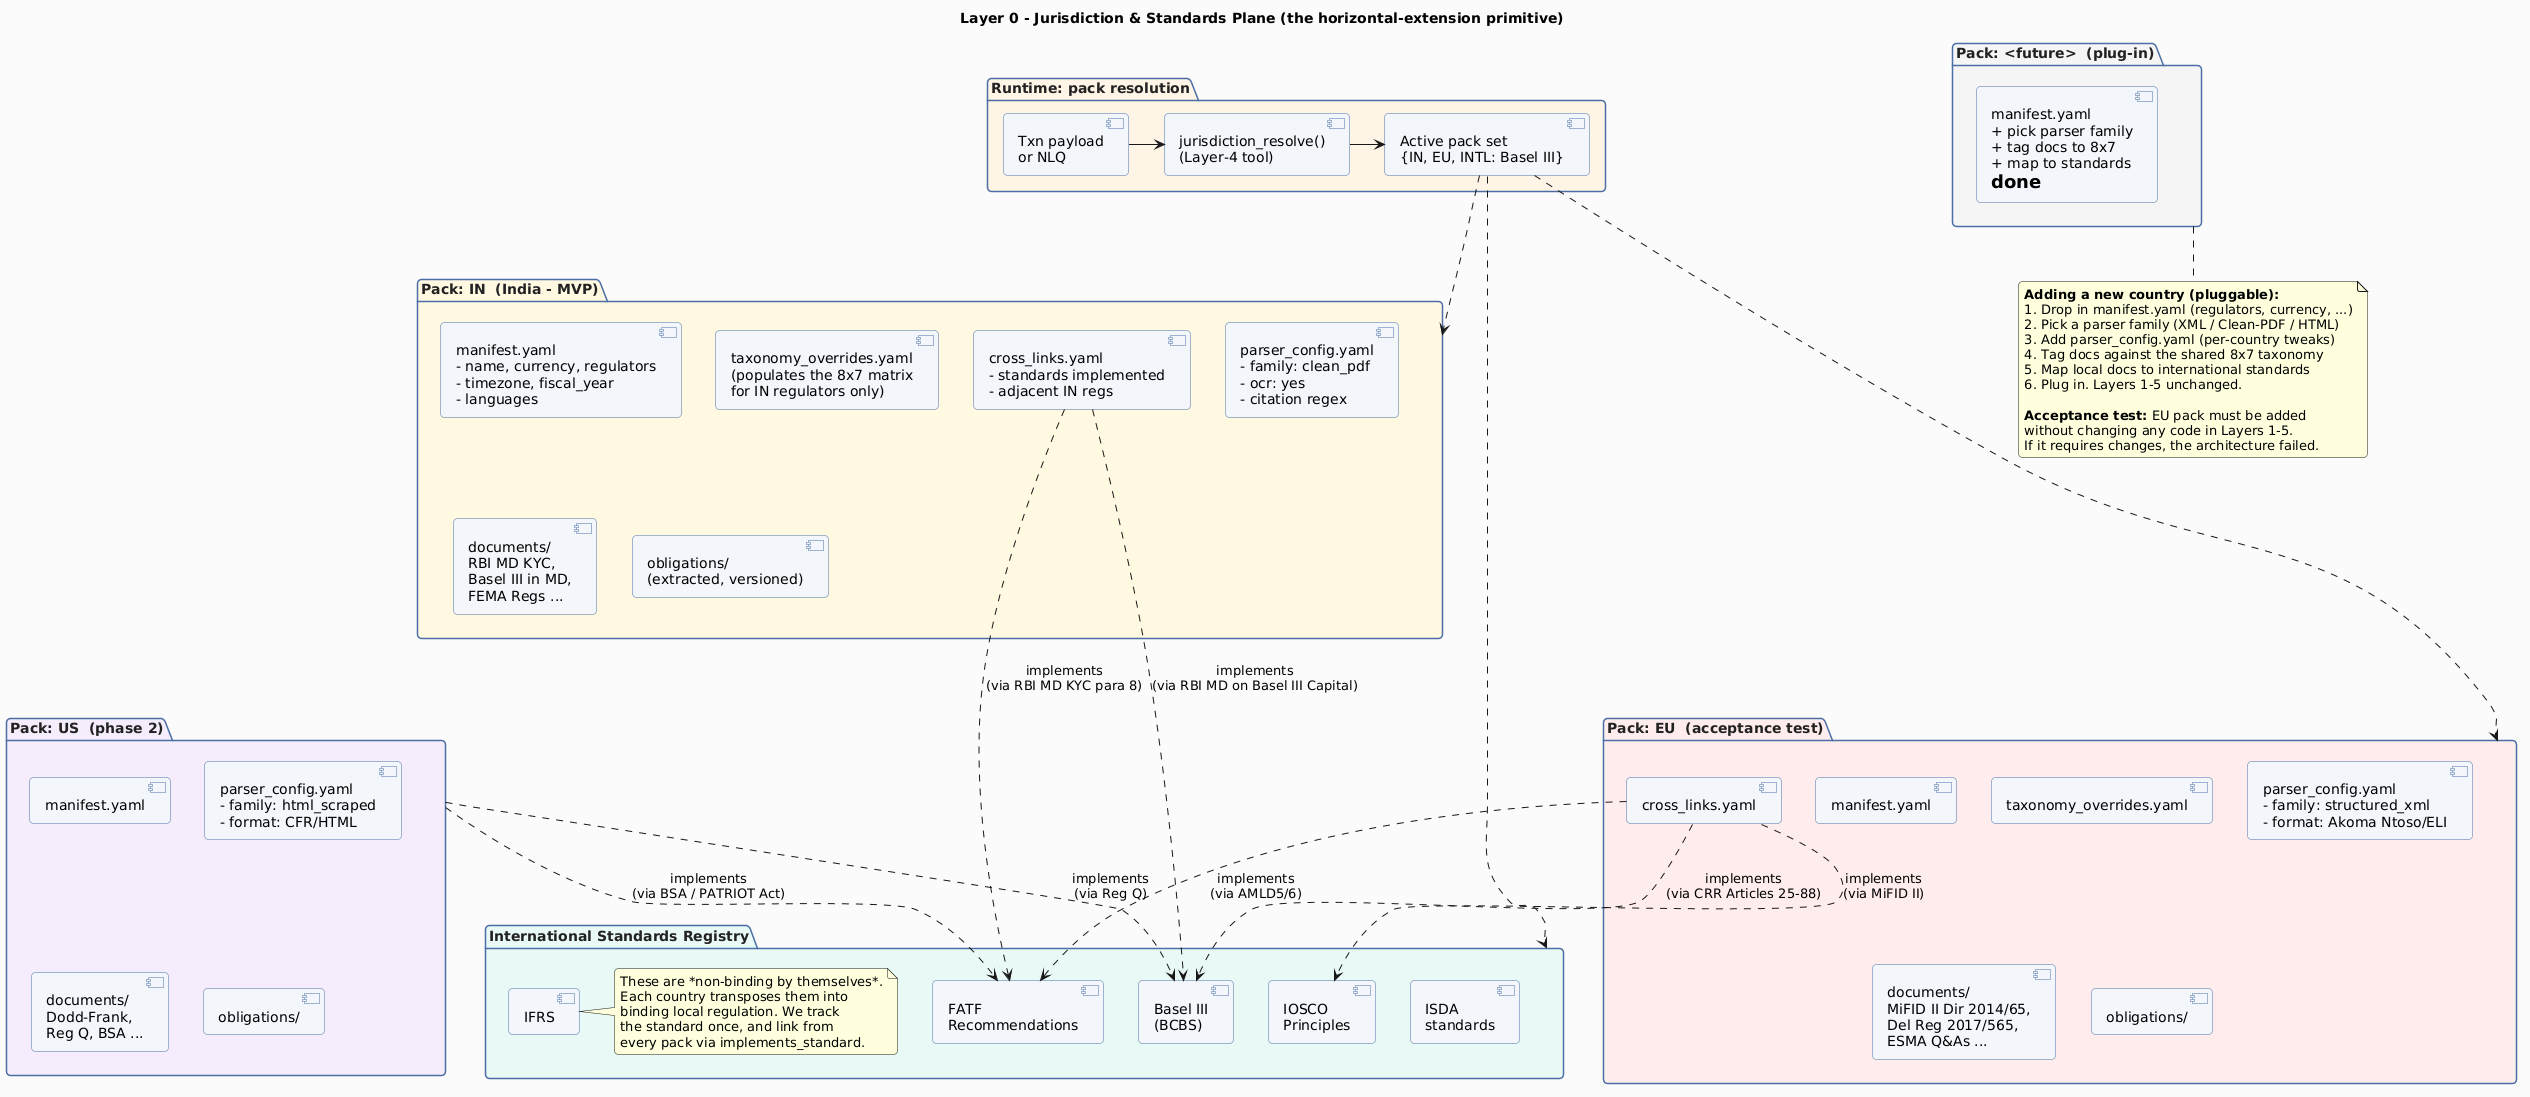

The diagram above was rendered by PlantUML. Its source (embedded in the PNG):
@startuml
title Layer 0 - Jurisdiction & Standards Plane (the horizontal-extension primitive)

' =================================================================================
' International standards sit ABOVE all jurisdictional packs and "project
' down" via implements_standard edges. Each pack is a self-contained,
' pluggable manifest + content. Adding a new country = adding a new pack;
' no change in Layers 1-5.
' =================================================================================

skinparam backgroundColor #FAFAFA
skinparam shadowing false
skinparam defaultFontName "Helvetica"
skinparam roundCorner 8

skinparam package {
    BackgroundColor #FFFFFF
    BorderColor #4A6FA5
    FontColor #222222
}

skinparam component {
    BackgroundColor #F2F6FB
    BorderColor #4A6FA5
}

' ---------------------------------------------------------------------------------
' International Standards Tier
' ---------------------------------------------------------------------------------

package "International Standards Registry" as INTL #E8F8F5 {
    component "Basel III\n(BCBS)" as STD_BASEL
    component "FATF\nRecommendations" as STD_FATF
    component "IOSCO\nPrinciples" as STD_IOSCO
    component "ISDA\nstandards" as STD_ISDA
    component "IFRS" as STD_IFRS
    note right
      These are *non-binding by themselves*.
      Each country transposes them into
      binding local regulation. We track
      the standard once, and link from
      every pack via implements_standard.
    end note
}

' ---------------------------------------------------------------------------------
' IN Pack (MVP - built first end-to-end)
' ---------------------------------------------------------------------------------
package "Pack: IN  (India - MVP)" as PACK_IN #FFF8E1 {
    component "manifest.yaml\n- name, currency, regulators\n- timezone, fiscal_year\n- languages" as IN_manifest
    component "taxonomy_overrides.yaml\n(populates the 8x7 matrix\nfor IN regulators only)" as IN_tax
    component "parser_config.yaml\n- family: clean_pdf\n- ocr: yes\n- citation regex" as IN_parser
    component "documents/\nRBI MD KYC,\nBasel III in MD,\nFEMA Regs ..." as IN_docs
    component "obligations/\n(extracted, versioned)" as IN_obl
    component "cross_links.yaml\n- standards implemented\n- adjacent IN regs" as IN_links
}

' ---------------------------------------------------------------------------------
' EU Pack (acceptance test for horizontal extension)
' ---------------------------------------------------------------------------------
package "Pack: EU  (acceptance test)" as PACK_EU #FFEDED {
    component "manifest.yaml" as EU_manifest
    component "taxonomy_overrides.yaml" as EU_tax
    component "parser_config.yaml\n- family: structured_xml\n- format: Akoma Ntoso/ELI" as EU_parser
    component "documents/\nMiFID II Dir 2014/65,\nDel Reg 2017/565,\nESMA Q&As ..." as EU_docs
    component "obligations/" as EU_obl
    component "cross_links.yaml" as EU_links
}

' ---------------------------------------------------------------------------------
' US Pack (later)
' ---------------------------------------------------------------------------------
package "Pack: US  (phase 2)" as PACK_US #F4ECFB {
    component "manifest.yaml" as US_manifest
    component "parser_config.yaml\n- family: html_scraped\n- format: CFR/HTML" as US_parser
    component "documents/\nDodd-Frank,\nReg Q, BSA ..." as US_docs
    component "obligations/" as US_obl
}

' ---------------------------------------------------------------------------------
' Future Pack (proof of plug-in extensibility)
' ---------------------------------------------------------------------------------
package "Pack: <future>  (plug-in)" as PACK_X #F5F5F5 {
    component "manifest.yaml\n+ pick parser family\n+ tag docs to 8x7\n+ map to standards\n= done" as X_all
}

' ---------------------------------------------------------------------------------
' implements_standard edges (cross-tier)
' ---------------------------------------------------------------------------------
IN_links ..> STD_BASEL : implements\n(via RBI MD on Basel III Capital)
IN_links ..> STD_FATF : implements\n(via RBI MD KYC para 8)
EU_links ..> STD_BASEL : implements\n(via CRR Articles 25-88)
EU_links ..> STD_FATF : implements\n(via AMLD5/6)
EU_links ..> STD_IOSCO : implements\n(via MiFID II)
PACK_US ..> STD_BASEL : implements\n(via Reg Q)
PACK_US ..> STD_FATF : implements\n(via BSA / PATRIOT Act)

' ---------------------------------------------------------------------------------
' Pack manifest contract (the plug-in interface)
' ---------------------------------------------------------------------------------
note bottom of PACK_X
  **Adding a new country (pluggable):**
  1. Drop in manifest.yaml (regulators, currency, ...)
  2. Pick a parser family (XML / Clean-PDF / HTML)
  3. Add parser_config.yaml (per-country tweaks)
  4. Tag docs against the shared 8x7 taxonomy
  5. Map local docs to international standards
  6. Plug in. Layers 1-5 unchanged.

  **Acceptance test:** EU pack must be added
  without changing any code in Layers 1-5.
  If it requires changes, the architecture failed.
end note

' ---------------------------------------------------------------------------------
' How txns/queries resolve to packs
' ---------------------------------------------------------------------------------
package "Runtime: pack resolution" as RT #FFF4E6 {
    component "Txn payload\nor NLQ" as RT_in
    component "jurisdiction_resolve()\n(Layer-4 tool)" as RT_resolve
    component "Active pack set\n{IN, EU, INTL: Basel III}" as RT_set
}

RT_in -right-> RT_resolve
RT_resolve -right-> RT_set
RT_set ..> PACK_IN
RT_set ..> PACK_EU
RT_set ..> INTL
@enduml